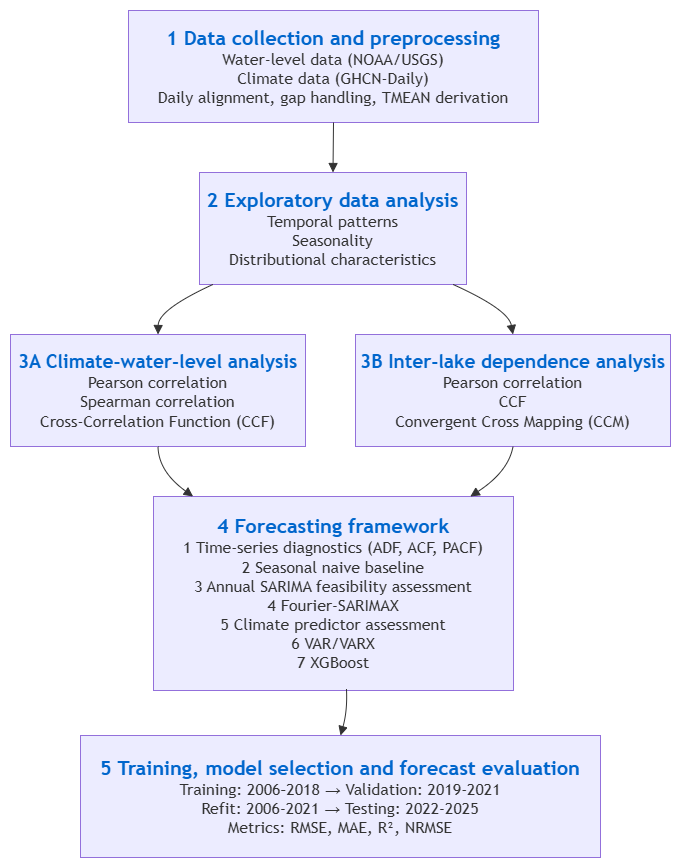

The diagram above was exported from draw.io. Its source (the exported page's mxGraphModel, read from the mxfile embedded in the PNG):
<mxGraphModel dx="1094" dy="741" grid="1" gridSize="10" guides="1" tooltips="1" connect="1" arrows="1" fold="1" page="1" pageScale="1" pageWidth="827" pageHeight="1169" math="0" shadow="0">
  <root>
    <mxCell id="0" />
    <mxCell id="1" parent="0" />
    <UserObject label="" mermaidData="{&#10;  &quot;data&quot;: &quot;flowchart TD\n\nA[\&quot;1 Data collection and preprocessing&lt;br/&gt;Water-level data (NOAA/USGS)&lt;br/&gt;Climate data (GHCN-Daily)&lt;br/&gt;Daily alignment, gap handling, TMEAN derivation\&quot;]\n\nB[\&quot;2 Exploratory data analysis&lt;br/&gt;Temporal patterns&lt;br/&gt;Seasonality&lt;br/&gt;Distributional characteristics\&quot;]\n\nC1[\&quot;3A Climate-water-level analysis&lt;br/&gt;Pearson correlation&lt;br/&gt;Spearman correlation&lt;br/&gt;Cross-Correlation Function (CCF)\&quot;]\n\nC2[\&quot;3B Inter-lake dependence analysis&lt;br/&gt;Pairwise correlation&lt;br/&gt;CCF&lt;br/&gt;Convergent Cross Mapping (CCM)\&quot;]\n\nD[\&quot;4 Forecasting framework&lt;br/&gt;1 Time-series diagnostics (ADF, ACF, PACF)&lt;br/&gt;2 Seasonal naive baseline&lt;br/&gt;3 Annual SARIMA feasibility assessment&lt;br/&gt;4 Fourier-SARIMAX&lt;br/&gt;5 Climate predictor assessment&lt;br/&gt;6 VAR / VARX&lt;br/&gt;7 XGBoost\&quot;]\n\nE[\&quot;5 Training, model selection and forecast evaluation&lt;br/&gt;Training: 2006–2018 → Validation: 2019–2021&lt;br/&gt;Refit: 2006–2021 → Testing: 2022–2025&lt;br/&gt;Metrics: RMSE, MAE, R², NRMSE\&quot;]\n\nA --&gt; B\nB --&gt; C1\nB --&gt; C2\nC1 --&gt; D\nC2 --&gt; D\nD --&gt; E&quot;,&#10;  &quot;config&quot;: null&#10;}" id="D2V9f04tKoiUUorVKT9p-7">
      <mxCell connectable="0" parent="1" style="group;transparentBounds=1;editIcon=1;lockedGroup=0;groupPadding=10;" vertex="1">
        <mxGeometry height="927" width="740" as="geometry" />
      </mxCell>
    </UserObject>
    <UserObject label="&lt;b&gt;&lt;font style=&quot;color: rgb(0, 102, 204); font-size: 20px;&quot;&gt;1 Data collection and preprocessing&lt;/font&gt;&lt;/b&gt;&lt;br&gt;Water-level data (NOAA/USGS)&lt;br&gt;Climate data (GHCN-Daily)&lt;br&gt;Daily alignment, gap handling, TMEAN derivation" mermaidId="n:A" mermaidBaseStyle="html=1;whiteSpace=wrap;strokeWidth=1;fillColor=light-dark(#ECECFF,#1f2020);strokeColor=light-dark(#9370DB,#cccccc);fontColor=light-dark(#333333,#cccccc);fontFamily=Trebuchet MS,Verdana,Arial,sans-serif;fontSize=16;" mermaidBaseValue="1 Data collection and preprocessing&#10;Water-level data (NOAA/USGS)&#10;Climate data (GHCN-Daily)&#10;Daily alignment, gap handling, TMEAN derivation" id="D2V9f04tKoiUUorVKT9p-8">
      <mxCell parent="D2V9f04tKoiUUorVKT9p-7" style="html=1;whiteSpace=wrap;strokeWidth=1;fillColor=light-dark(#ECECFF,#1f2020);strokeColor=light-dark(#9370DB,#cccccc);fontColor=light-dark(#333333,#cccccc);fontFamily=Trebuchet MS,Verdana,Arial,sans-serif;fontSize=16;" vertex="1">
        <mxGeometry height="112" width="410" x="188" y="70" as="geometry" />
      </mxCell>
    </UserObject>
    <UserObject label="&lt;b&gt;&lt;font style=&quot;font-size: 20px; color: rgb(0, 102, 204);&quot;&gt;2 Exploratory data analysis&lt;/font&gt;&lt;/b&gt;&lt;br&gt;Temporal patterns&lt;br&gt;Seasonality&lt;br&gt;Distributional characteristics" mermaidId="n:B" mermaidBaseStyle="html=1;whiteSpace=wrap;strokeWidth=1;fillColor=light-dark(#ECECFF,#1f2020);strokeColor=light-dark(#9370DB,#cccccc);fontColor=light-dark(#333333,#cccccc);fontFamily=Trebuchet MS,Verdana,Arial,sans-serif;fontSize=16;" mermaidBaseValue="2 Exploratory data analysis&#10;Temporal patterns&#10;Seasonality&#10;Distributional characteristics" id="D2V9f04tKoiUUorVKT9p-9">
      <mxCell parent="D2V9f04tKoiUUorVKT9p-7" style="html=1;whiteSpace=wrap;strokeWidth=1;fillColor=light-dark(#ECECFF,#1f2020);strokeColor=light-dark(#9370DB,#cccccc);fontColor=light-dark(#333333,#cccccc);fontFamily=Trebuchet MS,Verdana,Arial,sans-serif;fontSize=16;" vertex="1">
        <mxGeometry height="112" width="267" x="259" y="232" as="geometry" />
      </mxCell>
    </UserObject>
    <UserObject label="&lt;b&gt;&lt;font style=&quot;font-size: 19px; color: rgb(0, 102, 204);&quot;&gt;3A Climate-water-level analysis&lt;/font&gt;&lt;/b&gt;&lt;br&gt;Pearson correlation&lt;br&gt;Spearman correlation&lt;br&gt;Cross-Correlation Function (CCF)" mermaidId="n:C1" mermaidBaseStyle="html=1;whiteSpace=wrap;strokeWidth=1;fillColor=light-dark(#ECECFF,#1f2020);strokeColor=light-dark(#9370DB,#cccccc);fontColor=light-dark(#333333,#cccccc);fontFamily=Trebuchet MS,Verdana,Arial,sans-serif;fontSize=16;" mermaidBaseValue="3A Climate-water-level analysis&#10;Pearson correlation&#10;Spearman correlation&#10;Cross-Correlation Function (CCF)" id="D2V9f04tKoiUUorVKT9p-10">
      <mxCell parent="D2V9f04tKoiUUorVKT9p-7" style="html=1;whiteSpace=wrap;strokeWidth=1;fillColor=light-dark(#ECECFF,#1f2020);strokeColor=light-dark(#9370DB,#cccccc);fontColor=light-dark(#333333,#cccccc);fontFamily=Trebuchet MS,Verdana,Arial,sans-serif;fontSize=16;" vertex="1">
        <mxGeometry height="112" width="295" x="70" y="394" as="geometry" />
      </mxCell>
    </UserObject>
    <UserObject label="&lt;b&gt;&lt;font style=&quot;font-size: 19px; color: rgb(0, 102, 204);&quot;&gt;3B Inter-lake dependence analysis&lt;/font&gt;&lt;/b&gt;&lt;br&gt;Pearson correlation&lt;br&gt;CCF&lt;br&gt;Convergent Cross Mapping (CCM)" mermaidId="n:C2" mermaidBaseStyle="html=1;whiteSpace=wrap;strokeWidth=1;fillColor=light-dark(#ECECFF,#1f2020);strokeColor=light-dark(#9370DB,#cccccc);fontColor=light-dark(#333333,#cccccc);fontFamily=Trebuchet MS,Verdana,Arial,sans-serif;fontSize=16;" mermaidBaseValue="3B Inter-lake dependence analysis&#10;Pairwise correlation&#10;CCF&#10;Convergent Cross Mapping (CCM)" id="D2V9f04tKoiUUorVKT9p-11">
      <mxCell parent="D2V9f04tKoiUUorVKT9p-7" style="html=1;whiteSpace=wrap;strokeWidth=1;fillColor=light-dark(#ECECFF,#1f2020);strokeColor=light-dark(#9370DB,#cccccc);fontColor=light-dark(#333333,#cccccc);fontFamily=Trebuchet MS,Verdana,Arial,sans-serif;fontSize=16;" vertex="1">
        <mxGeometry height="112" width="315" x="415" y="394" as="geometry" />
      </mxCell>
    </UserObject>
    <UserObject label="&lt;b&gt;&lt;font style=&quot;font-size: 20px; color: rgb(0, 102, 204);&quot;&gt;4 Forecasting framework&lt;/font&gt;&lt;/b&gt;&lt;br&gt;1 Time-series diagnostics (ADF, ACF, PACF)&lt;br&gt;2 Seasonal naive baseline&lt;br&gt;3 Annual SARIMA feasibility assessment&lt;br&gt;4 Fourier-SARIMAX&lt;br&gt;5 Climate predictor assessment&lt;br&gt;6 VAR/VARX&lt;br&gt;7 XGBoost" mermaidId="n:D" mermaidBaseStyle="html=1;whiteSpace=wrap;strokeWidth=1;fillColor=light-dark(#ECECFF,#1f2020);strokeColor=light-dark(#9370DB,#cccccc);fontColor=light-dark(#333333,#cccccc);fontFamily=Trebuchet MS,Verdana,Arial,sans-serif;fontSize=16;" mermaidBaseValue="4 Forecasting framework&#10;1 Time-series diagnostics (ADF, ACF, PACF)&#10;2 Seasonal naive baseline&#10;3 Annual SARIMA feasibility assessment&#10;4 Fourier-SARIMAX&#10;5 Climate predictor assessment&#10;6 VAR / VARX&#10;7 XGBoost" id="D2V9f04tKoiUUorVKT9p-12">
      <mxCell parent="D2V9f04tKoiUUorVKT9p-7" style="html=1;whiteSpace=wrap;strokeWidth=1;fillColor=light-dark(#ECECFF,#1f2020);strokeColor=light-dark(#9370DB,#cccccc);fontColor=light-dark(#333333,#cccccc);fontFamily=Trebuchet MS,Verdana,Arial,sans-serif;fontSize=16;" vertex="1">
        <mxGeometry height="194" width="360" x="213" y="556" as="geometry" />
      </mxCell>
    </UserObject>
    <UserObject label="&lt;b&gt;&lt;font style=&quot;font-size: 20px; color: rgb(0, 102, 204);&quot;&gt;5 Training, model selection and forecast evaluation&lt;/font&gt;&lt;/b&gt;&lt;br&gt;Training: 2006–2018 → Validation: 2019-2021&lt;br&gt;Refit: 2006-2021 → Testing: 2022-2025&lt;br&gt;Metrics: RMSE, MAE, R², NRMSE" mermaidId="n:E" mermaidBaseStyle="html=1;whiteSpace=wrap;strokeWidth=1;fillColor=light-dark(#ECECFF,#1f2020);strokeColor=light-dark(#9370DB,#cccccc);fontColor=light-dark(#333333,#cccccc);fontFamily=Trebuchet MS,Verdana,Arial,sans-serif;fontSize=16;" mermaidBaseValue="5 Training, model selection and forecast evaluation&#10;Training: 2006–2018 → Validation: 2019–2021&#10;Refit: 2006–2021 → Testing: 2022–2025&#10;Metrics: RMSE, MAE, R², NRMSE" id="D2V9f04tKoiUUorVKT9p-13">
      <mxCell parent="D2V9f04tKoiUUorVKT9p-7" style="html=1;whiteSpace=wrap;strokeWidth=1;fillColor=light-dark(#ECECFF,#1f2020);strokeColor=light-dark(#9370DB,#cccccc);fontColor=light-dark(#333333,#cccccc);fontFamily=Trebuchet MS,Verdana,Arial,sans-serif;fontSize=16;" vertex="1">
        <mxGeometry height="122" width="520" x="140" y="795" as="geometry" />
      </mxCell>
    </UserObject>
    <UserObject label="" mermaidId="e:A-&gt;B#0" mermaidBaseStyle="curved=1;startArrow=none;endArrow=block;endSize=7;strokeColor=light-dark(#333333,#cccccc);exitX=0.5;exitY=1;entryX=0.5;entryY=0;" mermaidBaseValue="" id="D2V9f04tKoiUUorVKT9p-14">
      <mxCell edge="1" parent="D2V9f04tKoiUUorVKT9p-7" source="D2V9f04tKoiUUorVKT9p-8" style="curved=1;startArrow=none;endArrow=block;endSize=7;strokeColor=light-dark(#333333,#cccccc);exitX=0.5;exitY=1;entryX=0.5;entryY=0;rounded=0;fontSize=12;" target="D2V9f04tKoiUUorVKT9p-9">
        <mxGeometry relative="1" as="geometry">
          <Array as="points" />
        </mxGeometry>
      </mxCell>
    </UserObject>
    <UserObject label="" mermaidId="e:B-&gt;C1#0" mermaidBaseStyle="curved=1;startArrow=none;endArrow=block;endSize=7;strokeColor=light-dark(#333333,#cccccc);exitX=0.05;exitY=1;entryX=0.5;entryY=0;" mermaidBaseValue="" id="D2V9f04tKoiUUorVKT9p-15">
      <mxCell edge="1" parent="D2V9f04tKoiUUorVKT9p-7" source="D2V9f04tKoiUUorVKT9p-9" style="curved=1;startArrow=none;endArrow=block;endSize=7;strokeColor=light-dark(#333333,#cccccc);exitX=0.05;exitY=1;entryX=0.5;entryY=0;rounded=0;fontSize=12;" target="D2V9f04tKoiUUorVKT9p-10">
        <mxGeometry relative="1" as="geometry">
          <Array as="points">
            <mxPoint x="218" y="369" />
          </Array>
        </mxGeometry>
      </mxCell>
    </UserObject>
    <UserObject label="" mermaidId="e:B-&gt;C2#0" mermaidBaseStyle="curved=1;startArrow=none;endArrow=block;endSize=7;strokeColor=light-dark(#333333,#cccccc);exitX=0.95;exitY=1;entryX=0.5;entryY=0;" mermaidBaseValue="" id="D2V9f04tKoiUUorVKT9p-16">
      <mxCell edge="1" parent="D2V9f04tKoiUUorVKT9p-7" source="D2V9f04tKoiUUorVKT9p-9" style="curved=1;startArrow=none;endArrow=block;endSize=7;strokeColor=light-dark(#333333,#cccccc);exitX=0.95;exitY=1;entryX=0.5;entryY=0;rounded=0;fontSize=12;" target="D2V9f04tKoiUUorVKT9p-11">
        <mxGeometry relative="1" as="geometry">
          <Array as="points">
            <mxPoint x="568" y="369" />
          </Array>
        </mxGeometry>
      </mxCell>
    </UserObject>
    <UserObject label="" mermaidId="e:C1-&gt;D#0" mermaidBaseStyle="curved=1;startArrow=none;endArrow=block;endSize=7;strokeColor=light-dark(#333333,#cccccc);exitX=0.5;exitY=1;entryX=0.11;entryY=0;" mermaidBaseValue="" id="D2V9f04tKoiUUorVKT9p-17">
      <mxCell edge="1" parent="D2V9f04tKoiUUorVKT9p-7" source="D2V9f04tKoiUUorVKT9p-10" style="curved=1;startArrow=none;endArrow=block;endSize=7;strokeColor=light-dark(#333333,#cccccc);exitX=0.5;exitY=1;entryX=0.11;entryY=0;rounded=0;fontSize=12;" target="D2V9f04tKoiUUorVKT9p-12">
        <mxGeometry relative="1" as="geometry">
          <Array as="points">
            <mxPoint x="218" y="531" />
          </Array>
        </mxGeometry>
      </mxCell>
    </UserObject>
    <UserObject label="" mermaidId="e:C2-&gt;D#0" mermaidBaseStyle="curved=1;startArrow=none;endArrow=block;endSize=7;strokeColor=light-dark(#333333,#cccccc);exitX=0.5;exitY=1;entryX=0.88;entryY=0;" mermaidBaseValue="" id="D2V9f04tKoiUUorVKT9p-18">
      <mxCell edge="1" parent="D2V9f04tKoiUUorVKT9p-7" source="D2V9f04tKoiUUorVKT9p-11" style="curved=1;startArrow=none;endArrow=block;endSize=7;strokeColor=light-dark(#333333,#cccccc);exitX=0.5;exitY=1;entryX=0.88;entryY=0;rounded=0;fontSize=12;" target="D2V9f04tKoiUUorVKT9p-12">
        <mxGeometry relative="1" as="geometry">
          <Array as="points">
            <mxPoint x="568" y="531" />
          </Array>
        </mxGeometry>
      </mxCell>
    </UserObject>
    <UserObject label="" mermaidId="e:D-&gt;E#0" mermaidBaseStyle="curved=1;startArrow=none;endArrow=block;endSize=7;strokeColor=light-dark(#333333,#cccccc);exitX=0.5;exitY=1;entryX=0.5;entryY=0;" mermaidBaseValue="" id="D2V9f04tKoiUUorVKT9p-19">
      <mxCell edge="1" parent="D2V9f04tKoiUUorVKT9p-7" source="D2V9f04tKoiUUorVKT9p-12" style="curved=1;startArrow=none;endArrow=block;endSize=7;strokeColor=light-dark(#333333,#cccccc);rounded=0;fontSize=12;entryX=0.5;entryY=0;entryDx=0;entryDy=0;exitX=0.536;exitY=0.992;exitDx=0;exitDy=0;exitPerimeter=0;" target="D2V9f04tKoiUUorVKT9p-13">
        <mxGeometry relative="1" as="geometry">
          <Array as="points">
            <mxPoint x="407.04" y="770" />
          </Array>
          <mxPoint x="393" y="750.78" as="sourcePoint" />
          <mxPoint x="410" y="795" as="targetPoint" />
        </mxGeometry>
      </mxCell>
    </UserObject>
  </root>
</mxGraphModel>